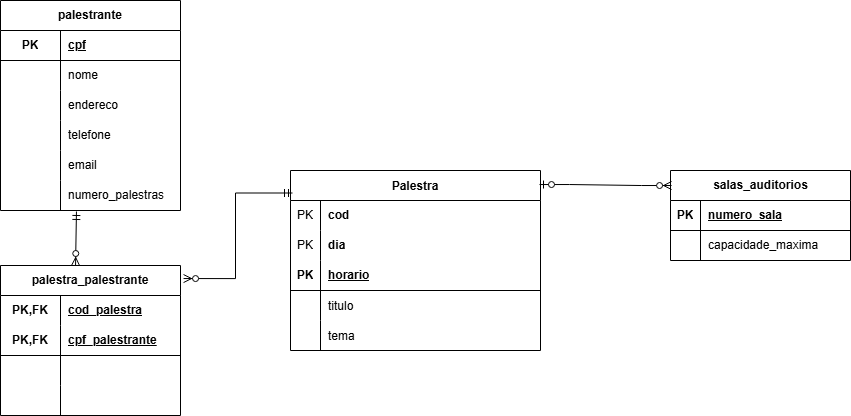

The diagram above was exported from draw.io. Its source (the exported page's mxGraphModel, read from the mxfile embedded in the PNG):
<mxGraphModel dx="1026" dy="699" grid="1" gridSize="10" guides="1" tooltips="1" connect="1" arrows="1" fold="1" page="1" pageScale="1" pageWidth="1100" pageHeight="850" math="0" shadow="0" extFonts="Permanent Marker^https://fonts.googleapis.com/css?family=Permanent+Marker">
  <root>
    <mxCell id="0" />
    <mxCell id="1" parent="0" />
    <mxCell id="C-vyLk0tnHw3VtMMgP7b-23" value="Palestra" style="shape=table;startSize=30;container=1;collapsible=1;childLayout=tableLayout;fixedRows=1;rowLines=0;fontStyle=1;align=center;resizeLast=1;" parent="1" vertex="1">
      <mxGeometry x="450" y="270" width="250" height="180" as="geometry" />
    </mxCell>
    <mxCell id="V3uQa-DVJ3dhDUxvOjtx-89" value="" style="shape=tableRow;horizontal=0;startSize=0;swimlaneHead=0;swimlaneBody=0;fillColor=none;collapsible=0;dropTarget=0;points=[[0,0.5],[1,0.5]];portConstraint=eastwest;top=0;left=0;right=0;bottom=0;" vertex="1" parent="C-vyLk0tnHw3VtMMgP7b-23">
      <mxGeometry y="30" width="250" height="30" as="geometry" />
    </mxCell>
    <mxCell id="V3uQa-DVJ3dhDUxvOjtx-90" value="PK" style="shape=partialRectangle;connectable=0;fillColor=none;top=0;left=0;bottom=0;right=0;fontStyle=0;overflow=hidden;whiteSpace=wrap;html=1;" vertex="1" parent="V3uQa-DVJ3dhDUxvOjtx-89">
      <mxGeometry width="30" height="30" as="geometry">
        <mxRectangle width="30" height="30" as="alternateBounds" />
      </mxGeometry>
    </mxCell>
    <mxCell id="V3uQa-DVJ3dhDUxvOjtx-91" value="cod" style="shape=partialRectangle;connectable=0;fillColor=none;top=0;left=0;bottom=0;right=0;align=left;spacingLeft=6;fontStyle=1;overflow=hidden;whiteSpace=wrap;html=1;" vertex="1" parent="V3uQa-DVJ3dhDUxvOjtx-89">
      <mxGeometry x="30" width="220" height="30" as="geometry">
        <mxRectangle width="220" height="30" as="alternateBounds" />
      </mxGeometry>
    </mxCell>
    <mxCell id="V3uQa-DVJ3dhDUxvOjtx-86" value="" style="shape=tableRow;horizontal=0;startSize=0;swimlaneHead=0;swimlaneBody=0;fillColor=none;collapsible=0;dropTarget=0;points=[[0,0.5],[1,0.5]];portConstraint=eastwest;top=0;left=0;right=0;bottom=0;" vertex="1" parent="C-vyLk0tnHw3VtMMgP7b-23">
      <mxGeometry y="60" width="250" height="30" as="geometry" />
    </mxCell>
    <mxCell id="V3uQa-DVJ3dhDUxvOjtx-87" value="PK" style="shape=partialRectangle;connectable=0;fillColor=none;top=0;left=0;bottom=0;right=0;fontStyle=0;overflow=hidden;whiteSpace=wrap;html=1;" vertex="1" parent="V3uQa-DVJ3dhDUxvOjtx-86">
      <mxGeometry width="30" height="30" as="geometry">
        <mxRectangle width="30" height="30" as="alternateBounds" />
      </mxGeometry>
    </mxCell>
    <mxCell id="V3uQa-DVJ3dhDUxvOjtx-88" value="dia" style="shape=partialRectangle;connectable=0;fillColor=none;top=0;left=0;bottom=0;right=0;align=left;spacingLeft=6;fontStyle=1;overflow=hidden;whiteSpace=wrap;html=1;" vertex="1" parent="V3uQa-DVJ3dhDUxvOjtx-86">
      <mxGeometry x="30" width="220" height="30" as="geometry">
        <mxRectangle width="220" height="30" as="alternateBounds" />
      </mxGeometry>
    </mxCell>
    <mxCell id="V3uQa-DVJ3dhDUxvOjtx-83" value="" style="shape=tableRow;horizontal=0;startSize=0;swimlaneHead=0;swimlaneBody=0;fillColor=none;collapsible=0;dropTarget=0;points=[[0,0.5],[1,0.5]];portConstraint=eastwest;top=0;left=0;right=0;bottom=1;" vertex="1" parent="C-vyLk0tnHw3VtMMgP7b-23">
      <mxGeometry y="90" width="250" height="30" as="geometry" />
    </mxCell>
    <mxCell id="V3uQa-DVJ3dhDUxvOjtx-84" value="PK" style="shape=partialRectangle;connectable=0;fillColor=none;top=0;left=0;bottom=0;right=0;fontStyle=1;overflow=hidden;whiteSpace=wrap;html=1;" vertex="1" parent="V3uQa-DVJ3dhDUxvOjtx-83">
      <mxGeometry width="30" height="30" as="geometry">
        <mxRectangle width="30" height="30" as="alternateBounds" />
      </mxGeometry>
    </mxCell>
    <mxCell id="V3uQa-DVJ3dhDUxvOjtx-85" value="horario" style="shape=partialRectangle;connectable=0;fillColor=none;top=0;left=0;bottom=0;right=0;align=left;spacingLeft=6;fontStyle=5;overflow=hidden;whiteSpace=wrap;html=1;" vertex="1" parent="V3uQa-DVJ3dhDUxvOjtx-83">
      <mxGeometry x="30" width="220" height="30" as="geometry">
        <mxRectangle width="220" height="30" as="alternateBounds" />
      </mxGeometry>
    </mxCell>
    <mxCell id="C-vyLk0tnHw3VtMMgP7b-27" value="" style="shape=partialRectangle;collapsible=0;dropTarget=0;pointerEvents=0;fillColor=none;points=[[0,0.5],[1,0.5]];portConstraint=eastwest;top=0;left=0;right=0;bottom=0;" parent="C-vyLk0tnHw3VtMMgP7b-23" vertex="1">
      <mxGeometry y="120" width="250" height="30" as="geometry" />
    </mxCell>
    <mxCell id="C-vyLk0tnHw3VtMMgP7b-28" value="" style="shape=partialRectangle;overflow=hidden;connectable=0;fillColor=none;top=0;left=0;bottom=0;right=0;" parent="C-vyLk0tnHw3VtMMgP7b-27" vertex="1">
      <mxGeometry width="30" height="30" as="geometry">
        <mxRectangle width="30" height="30" as="alternateBounds" />
      </mxGeometry>
    </mxCell>
    <mxCell id="C-vyLk0tnHw3VtMMgP7b-29" value="titulo" style="shape=partialRectangle;overflow=hidden;connectable=0;fillColor=none;top=0;left=0;bottom=0;right=0;align=left;spacingLeft=6;" parent="C-vyLk0tnHw3VtMMgP7b-27" vertex="1">
      <mxGeometry x="30" width="220" height="30" as="geometry">
        <mxRectangle width="220" height="30" as="alternateBounds" />
      </mxGeometry>
    </mxCell>
    <mxCell id="V3uQa-DVJ3dhDUxvOjtx-27" value="" style="shape=partialRectangle;collapsible=0;dropTarget=0;pointerEvents=0;fillColor=none;points=[[0,0.5],[1,0.5]];portConstraint=eastwest;top=0;left=0;right=0;bottom=0;" vertex="1" parent="C-vyLk0tnHw3VtMMgP7b-23">
      <mxGeometry y="150" width="250" height="30" as="geometry" />
    </mxCell>
    <mxCell id="V3uQa-DVJ3dhDUxvOjtx-28" value="" style="shape=partialRectangle;overflow=hidden;connectable=0;fillColor=none;top=0;left=0;bottom=0;right=0;" vertex="1" parent="V3uQa-DVJ3dhDUxvOjtx-27">
      <mxGeometry width="30" height="30" as="geometry">
        <mxRectangle width="30" height="30" as="alternateBounds" />
      </mxGeometry>
    </mxCell>
    <mxCell id="V3uQa-DVJ3dhDUxvOjtx-29" value="tema" style="shape=partialRectangle;overflow=hidden;connectable=0;fillColor=none;top=0;left=0;bottom=0;right=0;align=left;spacingLeft=6;" vertex="1" parent="V3uQa-DVJ3dhDUxvOjtx-27">
      <mxGeometry x="30" width="220" height="30" as="geometry">
        <mxRectangle width="220" height="30" as="alternateBounds" />
      </mxGeometry>
    </mxCell>
    <mxCell id="V3uQa-DVJ3dhDUxvOjtx-14" value="salas_auditorios" style="shape=table;startSize=30;container=1;collapsible=1;childLayout=tableLayout;fixedRows=1;rowLines=0;fontStyle=1;align=center;resizeLast=1;html=1;" vertex="1" parent="1">
      <mxGeometry x="830" y="270" width="180" height="90" as="geometry" />
    </mxCell>
    <mxCell id="V3uQa-DVJ3dhDUxvOjtx-15" value="" style="shape=tableRow;horizontal=0;startSize=0;swimlaneHead=0;swimlaneBody=0;fillColor=none;collapsible=0;dropTarget=0;points=[[0,0.5],[1,0.5]];portConstraint=eastwest;top=0;left=0;right=0;bottom=1;" vertex="1" parent="V3uQa-DVJ3dhDUxvOjtx-14">
      <mxGeometry y="30" width="180" height="30" as="geometry" />
    </mxCell>
    <mxCell id="V3uQa-DVJ3dhDUxvOjtx-16" value="PK" style="shape=partialRectangle;connectable=0;fillColor=none;top=0;left=0;bottom=0;right=0;fontStyle=1;overflow=hidden;whiteSpace=wrap;html=1;" vertex="1" parent="V3uQa-DVJ3dhDUxvOjtx-15">
      <mxGeometry width="30" height="30" as="geometry">
        <mxRectangle width="30" height="30" as="alternateBounds" />
      </mxGeometry>
    </mxCell>
    <mxCell id="V3uQa-DVJ3dhDUxvOjtx-17" value="numero_sala" style="shape=partialRectangle;connectable=0;fillColor=none;top=0;left=0;bottom=0;right=0;align=left;spacingLeft=6;fontStyle=5;overflow=hidden;whiteSpace=wrap;html=1;" vertex="1" parent="V3uQa-DVJ3dhDUxvOjtx-15">
      <mxGeometry x="30" width="150" height="30" as="geometry">
        <mxRectangle width="150" height="30" as="alternateBounds" />
      </mxGeometry>
    </mxCell>
    <mxCell id="V3uQa-DVJ3dhDUxvOjtx-18" value="" style="shape=tableRow;horizontal=0;startSize=0;swimlaneHead=0;swimlaneBody=0;fillColor=none;collapsible=0;dropTarget=0;points=[[0,0.5],[1,0.5]];portConstraint=eastwest;top=0;left=0;right=0;bottom=0;" vertex="1" parent="V3uQa-DVJ3dhDUxvOjtx-14">
      <mxGeometry y="60" width="180" height="30" as="geometry" />
    </mxCell>
    <mxCell id="V3uQa-DVJ3dhDUxvOjtx-19" value="" style="shape=partialRectangle;connectable=0;fillColor=none;top=0;left=0;bottom=0;right=0;editable=1;overflow=hidden;whiteSpace=wrap;html=1;" vertex="1" parent="V3uQa-DVJ3dhDUxvOjtx-18">
      <mxGeometry width="30" height="30" as="geometry">
        <mxRectangle width="30" height="30" as="alternateBounds" />
      </mxGeometry>
    </mxCell>
    <mxCell id="V3uQa-DVJ3dhDUxvOjtx-20" value="capacidade_maxima" style="shape=partialRectangle;connectable=0;fillColor=none;top=0;left=0;bottom=0;right=0;align=left;spacingLeft=6;overflow=hidden;whiteSpace=wrap;html=1;" vertex="1" parent="V3uQa-DVJ3dhDUxvOjtx-18">
      <mxGeometry x="30" width="150" height="30" as="geometry">
        <mxRectangle width="150" height="30" as="alternateBounds" />
      </mxGeometry>
    </mxCell>
    <mxCell id="V3uQa-DVJ3dhDUxvOjtx-30" value="palestra_palestrante" style="shape=table;startSize=30;container=1;collapsible=1;childLayout=tableLayout;fixedRows=1;rowLines=0;fontStyle=1;align=center;resizeLast=1;html=1;whiteSpace=wrap;" vertex="1" parent="1">
      <mxGeometry x="160" y="365" width="180" height="150" as="geometry" />
    </mxCell>
    <mxCell id="V3uQa-DVJ3dhDUxvOjtx-31" value="" style="shape=tableRow;horizontal=0;startSize=0;swimlaneHead=0;swimlaneBody=0;fillColor=none;collapsible=0;dropTarget=0;points=[[0,0.5],[1,0.5]];portConstraint=eastwest;top=0;left=0;right=0;bottom=0;html=1;" vertex="1" parent="V3uQa-DVJ3dhDUxvOjtx-30">
      <mxGeometry y="30" width="180" height="30" as="geometry" />
    </mxCell>
    <mxCell id="V3uQa-DVJ3dhDUxvOjtx-32" value="PK,FK" style="shape=partialRectangle;connectable=0;fillColor=none;top=0;left=0;bottom=0;right=0;fontStyle=1;overflow=hidden;html=1;whiteSpace=wrap;" vertex="1" parent="V3uQa-DVJ3dhDUxvOjtx-31">
      <mxGeometry width="60" height="30" as="geometry">
        <mxRectangle width="60" height="30" as="alternateBounds" />
      </mxGeometry>
    </mxCell>
    <mxCell id="V3uQa-DVJ3dhDUxvOjtx-33" value="cod_palestra" style="shape=partialRectangle;connectable=0;fillColor=none;top=0;left=0;bottom=0;right=0;align=left;spacingLeft=6;fontStyle=5;overflow=hidden;html=1;whiteSpace=wrap;" vertex="1" parent="V3uQa-DVJ3dhDUxvOjtx-31">
      <mxGeometry x="60" width="120" height="30" as="geometry">
        <mxRectangle width="120" height="30" as="alternateBounds" />
      </mxGeometry>
    </mxCell>
    <mxCell id="V3uQa-DVJ3dhDUxvOjtx-34" value="" style="shape=tableRow;horizontal=0;startSize=0;swimlaneHead=0;swimlaneBody=0;fillColor=none;collapsible=0;dropTarget=0;points=[[0,0.5],[1,0.5]];portConstraint=eastwest;top=0;left=0;right=0;bottom=1;html=1;" vertex="1" parent="V3uQa-DVJ3dhDUxvOjtx-30">
      <mxGeometry y="60" width="180" height="30" as="geometry" />
    </mxCell>
    <mxCell id="V3uQa-DVJ3dhDUxvOjtx-35" value="PK,FK" style="shape=partialRectangle;connectable=0;fillColor=none;top=0;left=0;bottom=0;right=0;fontStyle=1;overflow=hidden;html=1;whiteSpace=wrap;" vertex="1" parent="V3uQa-DVJ3dhDUxvOjtx-34">
      <mxGeometry width="60" height="30" as="geometry">
        <mxRectangle width="60" height="30" as="alternateBounds" />
      </mxGeometry>
    </mxCell>
    <mxCell id="V3uQa-DVJ3dhDUxvOjtx-36" value="cpf_palestrante" style="shape=partialRectangle;connectable=0;fillColor=none;top=0;left=0;bottom=0;right=0;align=left;spacingLeft=6;fontStyle=5;overflow=hidden;html=1;whiteSpace=wrap;" vertex="1" parent="V3uQa-DVJ3dhDUxvOjtx-34">
      <mxGeometry x="60" width="120" height="30" as="geometry">
        <mxRectangle width="120" height="30" as="alternateBounds" />
      </mxGeometry>
    </mxCell>
    <mxCell id="V3uQa-DVJ3dhDUxvOjtx-37" value="" style="shape=tableRow;horizontal=0;startSize=0;swimlaneHead=0;swimlaneBody=0;fillColor=none;collapsible=0;dropTarget=0;points=[[0,0.5],[1,0.5]];portConstraint=eastwest;top=0;left=0;right=0;bottom=0;html=1;" vertex="1" parent="V3uQa-DVJ3dhDUxvOjtx-30">
      <mxGeometry y="90" width="180" height="30" as="geometry" />
    </mxCell>
    <mxCell id="V3uQa-DVJ3dhDUxvOjtx-38" value="" style="shape=partialRectangle;connectable=0;fillColor=none;top=0;left=0;bottom=0;right=0;editable=1;overflow=hidden;html=1;whiteSpace=wrap;" vertex="1" parent="V3uQa-DVJ3dhDUxvOjtx-37">
      <mxGeometry width="60" height="30" as="geometry">
        <mxRectangle width="60" height="30" as="alternateBounds" />
      </mxGeometry>
    </mxCell>
    <mxCell id="V3uQa-DVJ3dhDUxvOjtx-39" value="" style="shape=partialRectangle;connectable=0;fillColor=none;top=0;left=0;bottom=0;right=0;align=left;spacingLeft=6;overflow=hidden;html=1;whiteSpace=wrap;" vertex="1" parent="V3uQa-DVJ3dhDUxvOjtx-37">
      <mxGeometry x="60" width="120" height="30" as="geometry">
        <mxRectangle width="120" height="30" as="alternateBounds" />
      </mxGeometry>
    </mxCell>
    <mxCell id="V3uQa-DVJ3dhDUxvOjtx-40" value="" style="shape=tableRow;horizontal=0;startSize=0;swimlaneHead=0;swimlaneBody=0;fillColor=none;collapsible=0;dropTarget=0;points=[[0,0.5],[1,0.5]];portConstraint=eastwest;top=0;left=0;right=0;bottom=0;html=1;" vertex="1" parent="V3uQa-DVJ3dhDUxvOjtx-30">
      <mxGeometry y="120" width="180" height="30" as="geometry" />
    </mxCell>
    <mxCell id="V3uQa-DVJ3dhDUxvOjtx-41" value="" style="shape=partialRectangle;connectable=0;fillColor=none;top=0;left=0;bottom=0;right=0;editable=1;overflow=hidden;html=1;whiteSpace=wrap;" vertex="1" parent="V3uQa-DVJ3dhDUxvOjtx-40">
      <mxGeometry width="60" height="30" as="geometry">
        <mxRectangle width="60" height="30" as="alternateBounds" />
      </mxGeometry>
    </mxCell>
    <mxCell id="V3uQa-DVJ3dhDUxvOjtx-42" value="" style="shape=partialRectangle;connectable=0;fillColor=none;top=0;left=0;bottom=0;right=0;align=left;spacingLeft=6;overflow=hidden;html=1;whiteSpace=wrap;" vertex="1" parent="V3uQa-DVJ3dhDUxvOjtx-40">
      <mxGeometry x="60" width="120" height="30" as="geometry">
        <mxRectangle width="120" height="30" as="alternateBounds" />
      </mxGeometry>
    </mxCell>
    <mxCell id="V3uQa-DVJ3dhDUxvOjtx-43" value="palestrante" style="shape=table;startSize=30;container=1;collapsible=1;childLayout=tableLayout;fixedRows=1;rowLines=0;fontStyle=1;align=center;resizeLast=1;html=1;whiteSpace=wrap;" vertex="1" parent="1">
      <mxGeometry x="160" y="100" width="180" height="210" as="geometry" />
    </mxCell>
    <mxCell id="V3uQa-DVJ3dhDUxvOjtx-47" value="" style="shape=tableRow;horizontal=0;startSize=0;swimlaneHead=0;swimlaneBody=0;fillColor=none;collapsible=0;dropTarget=0;points=[[0,0.5],[1,0.5]];portConstraint=eastwest;top=0;left=0;right=0;bottom=1;html=1;" vertex="1" parent="V3uQa-DVJ3dhDUxvOjtx-43">
      <mxGeometry y="30" width="180" height="30" as="geometry" />
    </mxCell>
    <mxCell id="V3uQa-DVJ3dhDUxvOjtx-48" value="PK" style="shape=partialRectangle;connectable=0;fillColor=none;top=0;left=0;bottom=0;right=0;fontStyle=1;overflow=hidden;html=1;whiteSpace=wrap;" vertex="1" parent="V3uQa-DVJ3dhDUxvOjtx-47">
      <mxGeometry width="60" height="30" as="geometry">
        <mxRectangle width="60" height="30" as="alternateBounds" />
      </mxGeometry>
    </mxCell>
    <mxCell id="V3uQa-DVJ3dhDUxvOjtx-49" value="cpf" style="shape=partialRectangle;connectable=0;fillColor=none;top=0;left=0;bottom=0;right=0;align=left;spacingLeft=6;fontStyle=5;overflow=hidden;html=1;whiteSpace=wrap;" vertex="1" parent="V3uQa-DVJ3dhDUxvOjtx-47">
      <mxGeometry x="60" width="120" height="30" as="geometry">
        <mxRectangle width="120" height="30" as="alternateBounds" />
      </mxGeometry>
    </mxCell>
    <mxCell id="V3uQa-DVJ3dhDUxvOjtx-50" value="" style="shape=tableRow;horizontal=0;startSize=0;swimlaneHead=0;swimlaneBody=0;fillColor=none;collapsible=0;dropTarget=0;points=[[0,0.5],[1,0.5]];portConstraint=eastwest;top=0;left=0;right=0;bottom=0;html=1;" vertex="1" parent="V3uQa-DVJ3dhDUxvOjtx-43">
      <mxGeometry y="60" width="180" height="30" as="geometry" />
    </mxCell>
    <mxCell id="V3uQa-DVJ3dhDUxvOjtx-51" value="" style="shape=partialRectangle;connectable=0;fillColor=none;top=0;left=0;bottom=0;right=0;editable=1;overflow=hidden;html=1;whiteSpace=wrap;" vertex="1" parent="V3uQa-DVJ3dhDUxvOjtx-50">
      <mxGeometry width="60" height="30" as="geometry">
        <mxRectangle width="60" height="30" as="alternateBounds" />
      </mxGeometry>
    </mxCell>
    <mxCell id="V3uQa-DVJ3dhDUxvOjtx-52" value="nome" style="shape=partialRectangle;connectable=0;fillColor=none;top=0;left=0;bottom=0;right=0;align=left;spacingLeft=6;overflow=hidden;html=1;whiteSpace=wrap;" vertex="1" parent="V3uQa-DVJ3dhDUxvOjtx-50">
      <mxGeometry x="60" width="120" height="30" as="geometry">
        <mxRectangle width="120" height="30" as="alternateBounds" />
      </mxGeometry>
    </mxCell>
    <mxCell id="V3uQa-DVJ3dhDUxvOjtx-53" value="" style="shape=tableRow;horizontal=0;startSize=0;swimlaneHead=0;swimlaneBody=0;fillColor=none;collapsible=0;dropTarget=0;points=[[0,0.5],[1,0.5]];portConstraint=eastwest;top=0;left=0;right=0;bottom=0;html=1;" vertex="1" parent="V3uQa-DVJ3dhDUxvOjtx-43">
      <mxGeometry y="90" width="180" height="30" as="geometry" />
    </mxCell>
    <mxCell id="V3uQa-DVJ3dhDUxvOjtx-54" value="" style="shape=partialRectangle;connectable=0;fillColor=none;top=0;left=0;bottom=0;right=0;editable=1;overflow=hidden;html=1;whiteSpace=wrap;" vertex="1" parent="V3uQa-DVJ3dhDUxvOjtx-53">
      <mxGeometry width="60" height="30" as="geometry">
        <mxRectangle width="60" height="30" as="alternateBounds" />
      </mxGeometry>
    </mxCell>
    <mxCell id="V3uQa-DVJ3dhDUxvOjtx-55" value="endereco" style="shape=partialRectangle;connectable=0;fillColor=none;top=0;left=0;bottom=0;right=0;align=left;spacingLeft=6;overflow=hidden;html=1;whiteSpace=wrap;" vertex="1" parent="V3uQa-DVJ3dhDUxvOjtx-53">
      <mxGeometry x="60" width="120" height="30" as="geometry">
        <mxRectangle width="120" height="30" as="alternateBounds" />
      </mxGeometry>
    </mxCell>
    <mxCell id="V3uQa-DVJ3dhDUxvOjtx-56" value="" style="shape=tableRow;horizontal=0;startSize=0;swimlaneHead=0;swimlaneBody=0;fillColor=none;collapsible=0;dropTarget=0;points=[[0,0.5],[1,0.5]];portConstraint=eastwest;top=0;left=0;right=0;bottom=0;html=1;" vertex="1" parent="V3uQa-DVJ3dhDUxvOjtx-43">
      <mxGeometry y="120" width="180" height="30" as="geometry" />
    </mxCell>
    <mxCell id="V3uQa-DVJ3dhDUxvOjtx-57" value="" style="shape=partialRectangle;connectable=0;fillColor=none;top=0;left=0;bottom=0;right=0;editable=1;overflow=hidden;html=1;whiteSpace=wrap;" vertex="1" parent="V3uQa-DVJ3dhDUxvOjtx-56">
      <mxGeometry width="60" height="30" as="geometry">
        <mxRectangle width="60" height="30" as="alternateBounds" />
      </mxGeometry>
    </mxCell>
    <mxCell id="V3uQa-DVJ3dhDUxvOjtx-58" value="telefone" style="shape=partialRectangle;connectable=0;fillColor=none;top=0;left=0;bottom=0;right=0;align=left;spacingLeft=6;overflow=hidden;html=1;whiteSpace=wrap;" vertex="1" parent="V3uQa-DVJ3dhDUxvOjtx-56">
      <mxGeometry x="60" width="120" height="30" as="geometry">
        <mxRectangle width="120" height="30" as="alternateBounds" />
      </mxGeometry>
    </mxCell>
    <mxCell id="V3uQa-DVJ3dhDUxvOjtx-59" value="" style="shape=tableRow;horizontal=0;startSize=0;swimlaneHead=0;swimlaneBody=0;fillColor=none;collapsible=0;dropTarget=0;points=[[0,0.5],[1,0.5]];portConstraint=eastwest;top=0;left=0;right=0;bottom=0;html=1;" vertex="1" parent="V3uQa-DVJ3dhDUxvOjtx-43">
      <mxGeometry y="150" width="180" height="30" as="geometry" />
    </mxCell>
    <mxCell id="V3uQa-DVJ3dhDUxvOjtx-60" value="" style="shape=partialRectangle;connectable=0;fillColor=none;top=0;left=0;bottom=0;right=0;editable=1;overflow=hidden;html=1;whiteSpace=wrap;" vertex="1" parent="V3uQa-DVJ3dhDUxvOjtx-59">
      <mxGeometry width="60" height="30" as="geometry">
        <mxRectangle width="60" height="30" as="alternateBounds" />
      </mxGeometry>
    </mxCell>
    <mxCell id="V3uQa-DVJ3dhDUxvOjtx-61" value="email" style="shape=partialRectangle;connectable=0;fillColor=none;top=0;left=0;bottom=0;right=0;align=left;spacingLeft=6;overflow=hidden;html=1;whiteSpace=wrap;" vertex="1" parent="V3uQa-DVJ3dhDUxvOjtx-59">
      <mxGeometry x="60" width="120" height="30" as="geometry">
        <mxRectangle width="120" height="30" as="alternateBounds" />
      </mxGeometry>
    </mxCell>
    <mxCell id="V3uQa-DVJ3dhDUxvOjtx-62" value="" style="shape=tableRow;horizontal=0;startSize=0;swimlaneHead=0;swimlaneBody=0;fillColor=none;collapsible=0;dropTarget=0;points=[[0,0.5],[1,0.5]];portConstraint=eastwest;top=0;left=0;right=0;bottom=0;html=1;" vertex="1" parent="V3uQa-DVJ3dhDUxvOjtx-43">
      <mxGeometry y="180" width="180" height="30" as="geometry" />
    </mxCell>
    <mxCell id="V3uQa-DVJ3dhDUxvOjtx-63" value="" style="shape=partialRectangle;connectable=0;fillColor=none;top=0;left=0;bottom=0;right=0;editable=1;overflow=hidden;html=1;whiteSpace=wrap;" vertex="1" parent="V3uQa-DVJ3dhDUxvOjtx-62">
      <mxGeometry width="60" height="30" as="geometry">
        <mxRectangle width="60" height="30" as="alternateBounds" />
      </mxGeometry>
    </mxCell>
    <mxCell id="V3uQa-DVJ3dhDUxvOjtx-64" value="numero_palestras" style="shape=partialRectangle;connectable=0;fillColor=none;top=0;left=0;bottom=0;right=0;align=left;spacingLeft=6;overflow=hidden;html=1;whiteSpace=wrap;" vertex="1" parent="V3uQa-DVJ3dhDUxvOjtx-62">
      <mxGeometry x="60" width="120" height="30" as="geometry">
        <mxRectangle width="120" height="30" as="alternateBounds" />
      </mxGeometry>
    </mxCell>
    <mxCell id="V3uQa-DVJ3dhDUxvOjtx-65" value="" style="fontSize=12;html=1;endArrow=ERzeroToMany;startArrow=ERmandOne;rounded=0;exitX=0.422;exitY=1.033;exitDx=0;exitDy=0;exitPerimeter=0;entryX=0.417;entryY=0;entryDx=0;entryDy=0;entryPerimeter=0;" edge="1" parent="1" source="V3uQa-DVJ3dhDUxvOjtx-62" target="V3uQa-DVJ3dhDUxvOjtx-30">
      <mxGeometry width="100" height="100" relative="1" as="geometry">
        <mxPoint x="390" y="330" as="sourcePoint" />
        <mxPoint x="260" y="362" as="targetPoint" />
      </mxGeometry>
    </mxCell>
    <mxCell id="V3uQa-DVJ3dhDUxvOjtx-66" value="" style="fontSize=12;html=1;endArrow=ERzeroToMany;startArrow=ERmandOne;rounded=0;exitX=0.008;exitY=0.125;exitDx=0;exitDy=0;exitPerimeter=0;entryX=1.017;entryY=0.087;entryDx=0;entryDy=0;entryPerimeter=0;edgeStyle=orthogonalEdgeStyle;" edge="1" parent="1" source="C-vyLk0tnHw3VtMMgP7b-23" target="V3uQa-DVJ3dhDUxvOjtx-30">
      <mxGeometry width="100" height="100" relative="1" as="geometry">
        <mxPoint x="246" y="321" as="sourcePoint" />
        <mxPoint x="370" y="410" as="targetPoint" />
      </mxGeometry>
    </mxCell>
    <mxCell id="V3uQa-DVJ3dhDUxvOjtx-92" value="" style="edgeStyle=entityRelationEdgeStyle;fontSize=12;html=1;endArrow=ERzeroToMany;startArrow=ERzeroToOne;rounded=0;exitX=0.996;exitY=0.078;exitDx=0;exitDy=0;exitPerimeter=0;entryX=0.006;entryY=0.167;entryDx=0;entryDy=0;entryPerimeter=0;" edge="1" parent="1" source="C-vyLk0tnHw3VtMMgP7b-23" target="V3uQa-DVJ3dhDUxvOjtx-14">
      <mxGeometry width="100" height="100" relative="1" as="geometry">
        <mxPoint x="750" y="480" as="sourcePoint" />
        <mxPoint x="850" y="380" as="targetPoint" />
      </mxGeometry>
    </mxCell>
  </root>
</mxGraphModel>